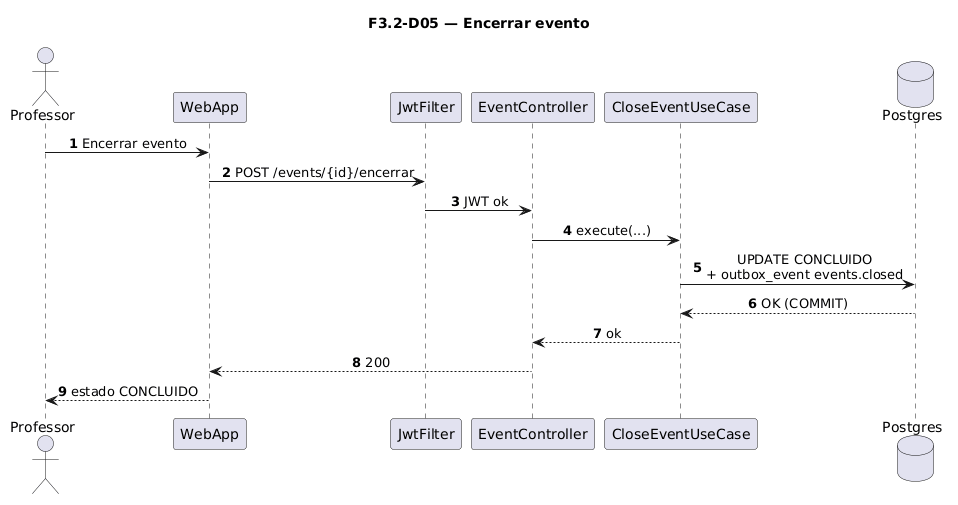

The diagram above was rendered by PlantUML. Its source (embedded in the PNG):
@startuml
title F3.2-D05 — Encerrar evento
skinparam sequenceMessageAlign center
skinparam responseMessageBelowArrow true
skinparam maxMessageSize 220
autonumber

actor "Professor" as Prof
participant "WebApp" as WebApp
participant "JwtFilter" as Jwt
participant "EventController" as Ctrl
participant "CloseEventUseCase" as UC
database "Postgres" as Postgres

Prof -> WebApp: Encerrar evento
WebApp -> Jwt: POST /events/{id}/encerrar
Jwt -> Ctrl: JWT ok
Ctrl -> UC: execute(...)
UC -> Postgres: UPDATE CONCLUIDO\n+ outbox_event events.closed
Postgres --> UC: OK (COMMIT)
UC --> Ctrl: ok
Ctrl --> WebApp: 200
WebApp --> Prof: estado CONCLUIDO
@enduml